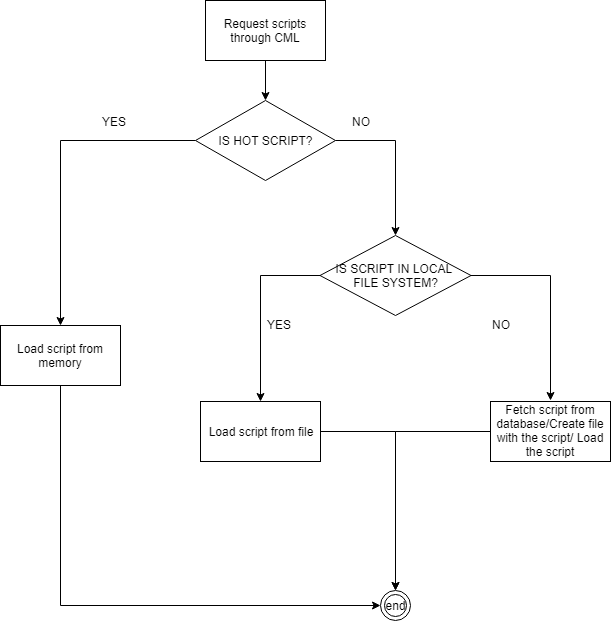

The diagram above was exported from draw.io. Its source (the exported page's mxGraphModel, read from the mxfile embedded in the PNG):
<mxGraphModel dx="1550" dy="798" grid="1" gridSize="10" guides="1" tooltips="1" connect="1" arrows="1" fold="1" page="1" pageScale="1" pageWidth="1100" pageHeight="850" background="#ffffff" math="0" shadow="0">
  <root>
    <mxCell id="0" />
    <mxCell id="1" parent="0" />
    <mxCell id="DJlUwaNM_rpLCCZwmHEB-8" style="edgeStyle=orthogonalEdgeStyle;rounded=0;orthogonalLoop=1;jettySize=auto;html=1;entryX=0.5;entryY=0;entryDx=0;entryDy=0;" edge="1" parent="1" source="DJlUwaNM_rpLCCZwmHEB-2" target="DJlUwaNM_rpLCCZwmHEB-5">
      <mxGeometry relative="1" as="geometry" />
    </mxCell>
    <mxCell id="DJlUwaNM_rpLCCZwmHEB-9" style="edgeStyle=orthogonalEdgeStyle;rounded=0;orthogonalLoop=1;jettySize=auto;html=1;entryX=0.5;entryY=0;entryDx=0;entryDy=0;" edge="1" parent="1" source="DJlUwaNM_rpLCCZwmHEB-2" target="DJlUwaNM_rpLCCZwmHEB-10">
      <mxGeometry relative="1" as="geometry">
        <mxPoint x="595" y="240" as="targetPoint" />
        <Array as="points">
          <mxPoint x="595" y="180" />
        </Array>
      </mxGeometry>
    </mxCell>
    <mxCell id="DJlUwaNM_rpLCCZwmHEB-2" value="IS HOT SCRIPT?" style="rhombus;whiteSpace=wrap;html=1;" vertex="1" parent="1">
      <mxGeometry x="395" y="140" width="140" height="80" as="geometry" />
    </mxCell>
    <mxCell id="DJlUwaNM_rpLCCZwmHEB-11" style="edgeStyle=orthogonalEdgeStyle;rounded=0;orthogonalLoop=1;jettySize=auto;html=1;entryX=0.5;entryY=0;entryDx=0;entryDy=0;" edge="1" parent="1" source="DJlUwaNM_rpLCCZwmHEB-3" target="DJlUwaNM_rpLCCZwmHEB-2">
      <mxGeometry relative="1" as="geometry" />
    </mxCell>
    <mxCell id="DJlUwaNM_rpLCCZwmHEB-3" value="Request scripts through CML" style="rounded=0;whiteSpace=wrap;html=1;" vertex="1" parent="1">
      <mxGeometry x="405" y="40" width="120" height="60" as="geometry" />
    </mxCell>
    <mxCell id="DJlUwaNM_rpLCCZwmHEB-12" style="edgeStyle=orthogonalEdgeStyle;rounded=0;orthogonalLoop=1;jettySize=auto;html=1;entryX=0.5;entryY=0;entryDx=0;entryDy=0;" edge="1" parent="1" target="DJlUwaNM_rpLCCZwmHEB-10">
      <mxGeometry relative="1" as="geometry">
        <mxPoint x="595" y="300" as="sourcePoint" />
      </mxGeometry>
    </mxCell>
    <mxCell id="DJlUwaNM_rpLCCZwmHEB-7" style="edgeStyle=orthogonalEdgeStyle;rounded=0;orthogonalLoop=1;jettySize=auto;html=1;entryX=0;entryY=0.5;entryDx=0;entryDy=0;" edge="1" parent="1" source="DJlUwaNM_rpLCCZwmHEB-5" target="DJlUwaNM_rpLCCZwmHEB-6">
      <mxGeometry relative="1" as="geometry">
        <Array as="points">
          <mxPoint x="260" y="645" />
        </Array>
      </mxGeometry>
    </mxCell>
    <mxCell id="DJlUwaNM_rpLCCZwmHEB-5" value="Load script from memory" style="rounded=0;whiteSpace=wrap;html=1;" vertex="1" parent="1">
      <mxGeometry x="200" y="365" width="120" height="60" as="geometry" />
    </mxCell>
    <mxCell id="DJlUwaNM_rpLCCZwmHEB-6" value="end" style="ellipse;shape=doubleEllipse;whiteSpace=wrap;html=1;aspect=fixed;" vertex="1" parent="1">
      <mxGeometry x="580" y="630" width="30" height="30" as="geometry" />
    </mxCell>
    <mxCell id="DJlUwaNM_rpLCCZwmHEB-15" style="edgeStyle=orthogonalEdgeStyle;rounded=0;orthogonalLoop=1;jettySize=auto;html=1;entryX=0.5;entryY=0;entryDx=0;entryDy=0;" edge="1" parent="1" source="DJlUwaNM_rpLCCZwmHEB-10" target="DJlUwaNM_rpLCCZwmHEB-13">
      <mxGeometry relative="1" as="geometry">
        <Array as="points">
          <mxPoint x="460" y="315" />
        </Array>
      </mxGeometry>
    </mxCell>
    <mxCell id="DJlUwaNM_rpLCCZwmHEB-16" style="edgeStyle=orthogonalEdgeStyle;rounded=0;orthogonalLoop=1;jettySize=auto;html=1;" edge="1" parent="1" source="DJlUwaNM_rpLCCZwmHEB-10">
      <mxGeometry relative="1" as="geometry">
        <mxPoint x="750" y="440" as="targetPoint" />
      </mxGeometry>
    </mxCell>
    <mxCell id="DJlUwaNM_rpLCCZwmHEB-10" value="IS SCRIPT IN LOCAL &lt;br&gt;FILE SYSTEM?" style="rhombus;whiteSpace=wrap;html=1;" vertex="1" parent="1">
      <mxGeometry x="519.5" y="275" width="151" height="80" as="geometry" />
    </mxCell>
    <mxCell id="DJlUwaNM_rpLCCZwmHEB-17" style="edgeStyle=orthogonalEdgeStyle;rounded=0;orthogonalLoop=1;jettySize=auto;html=1;entryX=0.5;entryY=0;entryDx=0;entryDy=0;" edge="1" parent="1" source="DJlUwaNM_rpLCCZwmHEB-13" target="DJlUwaNM_rpLCCZwmHEB-6">
      <mxGeometry relative="1" as="geometry" />
    </mxCell>
    <mxCell id="DJlUwaNM_rpLCCZwmHEB-13" value="Load script from file" style="rounded=0;whiteSpace=wrap;html=1;" vertex="1" parent="1">
      <mxGeometry x="400" y="441" width="120" height="60" as="geometry" />
    </mxCell>
    <mxCell id="DJlUwaNM_rpLCCZwmHEB-18" style="edgeStyle=orthogonalEdgeStyle;rounded=0;orthogonalLoop=1;jettySize=auto;html=1;entryX=0.5;entryY=0;entryDx=0;entryDy=0;" edge="1" parent="1">
      <mxGeometry relative="1" as="geometry">
        <mxPoint x="595" y="630" as="targetPoint" />
        <mxPoint x="690" y="471" as="sourcePoint" />
      </mxGeometry>
    </mxCell>
    <mxCell id="DJlUwaNM_rpLCCZwmHEB-14" value="Fetch script from database/Create file with the script/ Load the script" style="rounded=0;whiteSpace=wrap;html=1;" vertex="1" parent="1">
      <mxGeometry x="690" y="441" width="120" height="60" as="geometry" />
    </mxCell>
    <mxCell id="DJlUwaNM_rpLCCZwmHEB-19" value="YES&lt;br&gt;" style="text;html=1;resizable=0;points=[];autosize=1;align=left;verticalAlign=top;spacingTop=-4;" vertex="1" parent="1">
      <mxGeometry x="300" y="152" width="40" height="20" as="geometry" />
    </mxCell>
    <mxCell id="DJlUwaNM_rpLCCZwmHEB-20" value="NO" style="text;html=1;resizable=0;points=[];autosize=1;align=left;verticalAlign=top;spacingTop=-4;" vertex="1" parent="1">
      <mxGeometry x="550" y="152" width="30" height="20" as="geometry" />
    </mxCell>
    <mxCell id="DJlUwaNM_rpLCCZwmHEB-21" value="YES&lt;br&gt;" style="text;html=1;resizable=0;points=[];autosize=1;align=left;verticalAlign=top;spacingTop=-4;" vertex="1" parent="1">
      <mxGeometry x="465" y="355" width="40" height="20" as="geometry" />
    </mxCell>
    <mxCell id="DJlUwaNM_rpLCCZwmHEB-22" value="NO" style="text;html=1;resizable=0;points=[];autosize=1;align=left;verticalAlign=top;spacingTop=-4;" vertex="1" parent="1">
      <mxGeometry x="690" y="355" width="30" height="20" as="geometry" />
    </mxCell>
  </root>
</mxGraphModel>